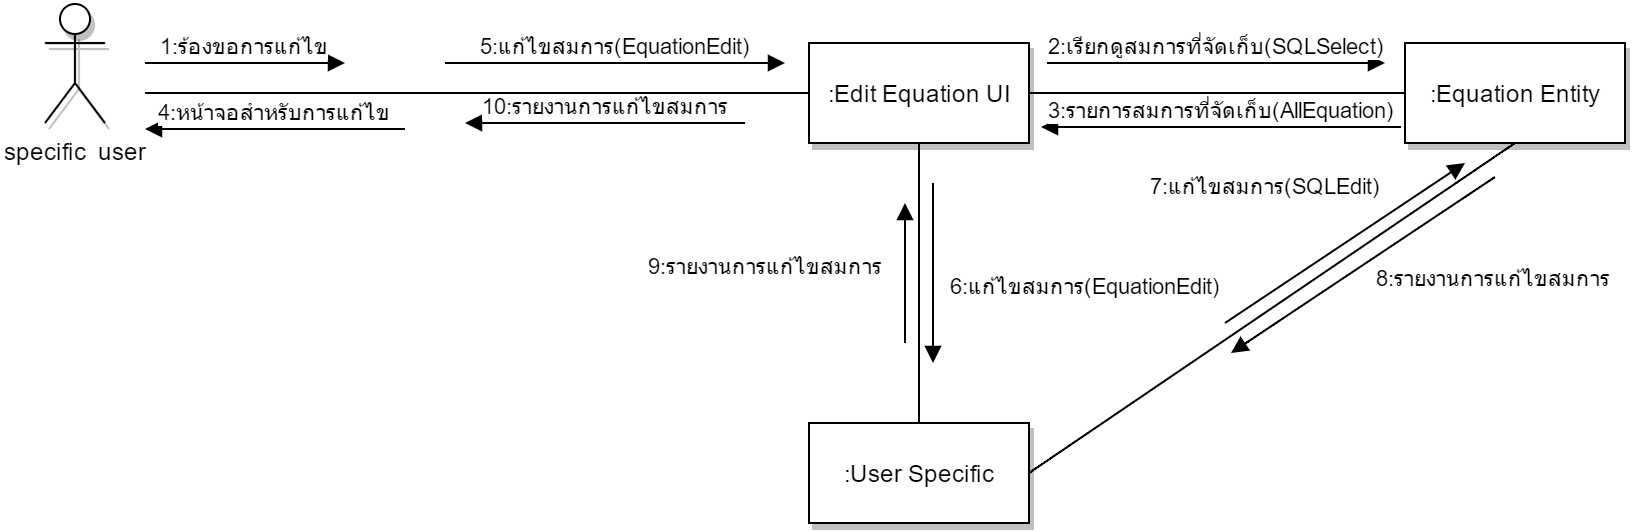

The diagram above was exported from draw.io. Its source (the exported page's mxGraphModel, read from the mxfile embedded in the PNG):
<mxGraphModel dx="880" dy="492" grid="1" gridSize="10" guides="1" tooltips="1" connect="1" arrows="1" fold="1" page="1" pageScale="1" pageWidth="826" pageHeight="1169" background="#ffffff" math="0">
  <root>
    <mxCell id="0" />
    <mxCell id="1" parent="0" />
    <mxCell id="52f35924c8ba935a-1" value="&lt;span&gt;specific &amp;nbsp;user&lt;/span&gt;" style="shape=umlActor;verticalLabelPosition=bottom;labelBackgroundColor=#ffffff;verticalAlign=top;html=1;shadow=1;strokeColor=#000000;" vertex="1" parent="1">
      <mxGeometry x="70" y="180" width="30" height="60" as="geometry" />
    </mxCell>
    <mxCell id="52f35924c8ba935a-6" style="edgeStyle=orthogonalEdgeStyle;rounded=0;html=1;shadow=0;endArrow=none;endFill=0;jettySize=auto;orthogonalLoop=1;strokeColor=#000000;" edge="1" parent="1" source="52f35924c8ba935a-2">
      <mxGeometry relative="1" as="geometry">
        <mxPoint x="120" y="225" as="targetPoint" />
      </mxGeometry>
    </mxCell>
    <mxCell id="52f35924c8ba935a-7" style="edgeStyle=orthogonalEdgeStyle;rounded=0;html=1;exitX=1;exitY=0.5;entryX=0;entryY=0.5;shadow=0;endArrow=none;endFill=0;jettySize=auto;orthogonalLoop=1;strokeColor=#000000;" edge="1" parent="1" source="52f35924c8ba935a-2" target="52f35924c8ba935a-4">
      <mxGeometry relative="1" as="geometry" />
    </mxCell>
    <mxCell id="52f35924c8ba935a-8" style="edgeStyle=orthogonalEdgeStyle;rounded=0;html=1;exitX=0.5;exitY=1;entryX=0.5;entryY=0;shadow=0;endArrow=none;endFill=0;jettySize=auto;orthogonalLoop=1;strokeColor=#000000;" edge="1" parent="1" source="52f35924c8ba935a-2" target="52f35924c8ba935a-5">
      <mxGeometry relative="1" as="geometry" />
    </mxCell>
    <mxCell id="52f35924c8ba935a-2" value="&lt;span&gt;:Edit Equation UI&lt;/span&gt;" style="html=1;shadow=1;strokeColor=#000000;" vertex="1" parent="1">
      <mxGeometry x="452" y="200" width="110" height="50" as="geometry" />
    </mxCell>
    <mxCell id="52f35924c8ba935a-4" value=":&lt;span&gt;Equation Entity&lt;/span&gt;" style="html=1;shadow=1;strokeColor=#000000;" vertex="1" parent="1">
      <mxGeometry x="750" y="200" width="110" height="50" as="geometry" />
    </mxCell>
    <mxCell id="52f35924c8ba935a-17" style="rounded=0;html=1;exitX=1;exitY=0.5;entryX=0.5;entryY=1;shadow=0;endArrow=none;endFill=0;jettySize=auto;orthogonalLoop=1;strokeColor=#000000;" edge="1" parent="1" source="52f35924c8ba935a-5" target="52f35924c8ba935a-4">
      <mxGeometry relative="1" as="geometry" />
    </mxCell>
    <mxCell id="52f35924c8ba935a-5" value=":&lt;span&gt;User Specific&lt;/span&gt;" style="html=1;shadow=1;strokeColor=#000000;" vertex="1" parent="1">
      <mxGeometry x="452" y="390" width="110" height="50" as="geometry" />
    </mxCell>
    <mxCell id="52f35924c8ba935a-10" value="1:ร้องขอการแก้ไข" style="html=1;verticalAlign=bottom;endArrow=block;shadow=0;strokeColor=#000000;" edge="1" parent="1">
      <mxGeometry width="80" relative="1" as="geometry">
        <mxPoint x="120" y="210" as="sourcePoint" />
        <mxPoint x="220" y="210" as="targetPoint" />
      </mxGeometry>
    </mxCell>
    <mxCell id="52f35924c8ba935a-11" value="2:เรียกดูสมการที่จัดเก็บ(SQLSelect)" style="html=1;verticalAlign=bottom;endArrow=block;shadow=0;strokeColor=#000000;" edge="1" parent="1">
      <mxGeometry width="80" relative="1" as="geometry">
        <mxPoint x="571" y="210" as="sourcePoint" />
        <mxPoint x="740" y="210" as="targetPoint" />
      </mxGeometry>
    </mxCell>
    <mxCell id="52f35924c8ba935a-12" value="3:รายการสมการที่จัดเก็บ(AllEquation)" style="html=1;verticalAlign=bottom;endArrow=block;shadow=0;strokeColor=#000000;" edge="1" parent="1">
      <mxGeometry width="80" relative="1" as="geometry">
        <mxPoint x="748" y="242" as="sourcePoint" />
        <mxPoint x="568" y="242" as="targetPoint" />
      </mxGeometry>
    </mxCell>
    <mxCell id="52f35924c8ba935a-14" value="4:หน้าจอสำหรับการแก้ไข" style="html=1;verticalAlign=bottom;endArrow=block;shadow=0;strokeColor=#000000;" edge="1" parent="1">
      <mxGeometry x="120" y="243" width="80" as="geometry">
        <mxPoint x="250" y="243" as="sourcePoint" />
        <mxPoint x="120" y="243" as="targetPoint" />
      </mxGeometry>
    </mxCell>
    <mxCell id="52f35924c8ba935a-15" value="5:แก้ไขสมการ(EquationEdit)" style="html=1;verticalAlign=bottom;endArrow=block;shadow=0;strokeColor=#000000;" edge="1" parent="1">
      <mxGeometry x="270" y="210" width="80" as="geometry">
        <mxPoint x="270" y="210" as="sourcePoint" />
        <mxPoint x="440" y="210" as="targetPoint" />
      </mxGeometry>
    </mxCell>
    <mxCell id="52f35924c8ba935a-16" value="6:แก้ไขสมการ&lt;span&gt;(EquationEdit)&lt;/span&gt;" style="html=1;verticalAlign=bottom;endArrow=block;shadow=0;strokeColor=#000000;" edge="1" parent="1">
      <mxGeometry width="80" as="geometry">
        <mxPoint x="514" y="270" as="sourcePoint" />
        <mxPoint x="514" y="360" as="targetPoint" />
        <mxPoint x="76" y="15" as="offset" />
      </mxGeometry>
    </mxCell>
    <mxCell id="52f35924c8ba935a-18" value="7:แก้ไขสมการ(SQL&lt;span&gt;Edit)&lt;/span&gt;" style="html=1;verticalAlign=bottom;endArrow=block;shadow=0;strokeColor=#000000;" edge="1" parent="1">
      <mxGeometry width="80" as="geometry">
        <mxPoint x="660" y="340" as="sourcePoint" />
        <mxPoint x="780" y="260" as="targetPoint" />
        <Array as="points">
          <mxPoint x="750" y="280" />
        </Array>
        <mxPoint x="-40" y="-20" as="offset" />
      </mxGeometry>
    </mxCell>
    <mxCell id="52f35924c8ba935a-19" value="8:รายงานการแก้ไขสมการ" style="html=1;verticalAlign=bottom;endArrow=block;shadow=0;strokeColor=#000000;" edge="1" parent="1">
      <mxGeometry x="-17" y="5" width="80" as="geometry">
        <mxPoint x="795" y="267" as="sourcePoint" />
        <mxPoint x="663" y="355" as="targetPoint" />
        <mxPoint x="65" y="15" as="offset" />
      </mxGeometry>
    </mxCell>
    <mxCell id="52f35924c8ba935a-20" value="9:รายงานการแก้ไขสมการ" style="html=1;verticalAlign=bottom;endArrow=block;shadow=0;strokeColor=#000000;" edge="1" parent="1">
      <mxGeometry width="80" as="geometry">
        <mxPoint x="500" y="350" as="sourcePoint" />
        <mxPoint x="500" y="280" as="targetPoint" />
        <mxPoint x="-70" y="5" as="offset" />
      </mxGeometry>
    </mxCell>
    <mxCell id="52f35924c8ba935a-21" value="10:รายงานการแก้ไขสมการ" style="html=1;verticalAlign=bottom;endArrow=block;shadow=0;strokeColor=#000000;" edge="1" parent="1">
      <mxGeometry x="260" y="240" width="80" as="geometry">
        <mxPoint x="420" y="240" as="sourcePoint" />
        <mxPoint x="280" y="240" as="targetPoint" />
      </mxGeometry>
    </mxCell>
  </root>
</mxGraphModel>